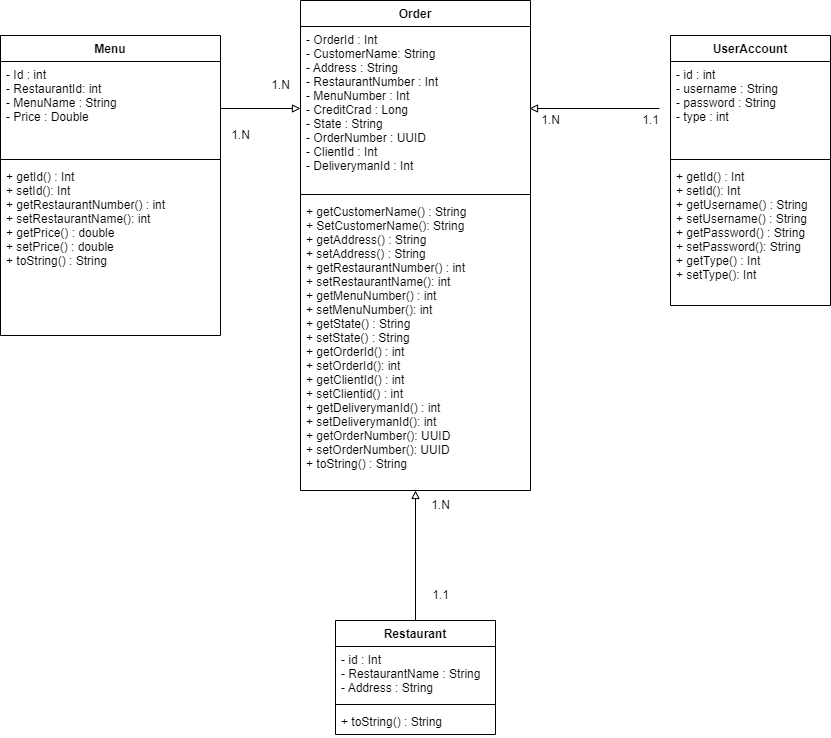

The diagram above was exported from draw.io. Its source (the exported page's mxGraphModel, read from the mxfile embedded in the PNG):
<mxGraphModel dx="1422" dy="786" grid="1" gridSize="10" guides="1" tooltips="1" connect="1" arrows="1" fold="1" page="1" pageScale="1" pageWidth="827" pageHeight="1169" math="0" shadow="0">
  <root>
    <mxCell id="0" />
    <mxCell id="1" parent="0" />
    <mxCell id="BgNqAcOP8bN9AIfulh8T-1" value="Menu" style="swimlane;fontStyle=1;align=center;verticalAlign=top;childLayout=stackLayout;horizontal=1;startSize=26;horizontalStack=0;resizeParent=1;resizeParentMax=0;resizeLast=0;collapsible=1;marginBottom=0;" vertex="1" parent="1">
      <mxGeometry x="10" y="145" width="220" height="300" as="geometry" />
    </mxCell>
    <mxCell id="BgNqAcOP8bN9AIfulh8T-2" value="- Id : int&#10;- RestaurantId: int&#10;- MenuName : String&#10;- Price : Double " style="text;strokeColor=none;fillColor=none;align=left;verticalAlign=top;spacingLeft=4;spacingRight=4;overflow=hidden;rotatable=0;points=[[0,0.5],[1,0.5]];portConstraint=eastwest;" vertex="1" parent="BgNqAcOP8bN9AIfulh8T-1">
      <mxGeometry y="26" width="220" height="94" as="geometry" />
    </mxCell>
    <mxCell id="BgNqAcOP8bN9AIfulh8T-3" value="" style="line;strokeWidth=1;fillColor=none;align=left;verticalAlign=middle;spacingTop=-1;spacingLeft=3;spacingRight=3;rotatable=0;labelPosition=right;points=[];portConstraint=eastwest;strokeColor=inherit;" vertex="1" parent="BgNqAcOP8bN9AIfulh8T-1">
      <mxGeometry y="120" width="220" height="8" as="geometry" />
    </mxCell>
    <mxCell id="BgNqAcOP8bN9AIfulh8T-4" value="+ getId() : Int&#10;+ setId(): Int&#10;+ getRestaurantNumber() : int&#10;+ setRestaurantName(): int&#10;+ getPrice() : double&#10;+ setPrice() : double&#10;+ toString() : String&#10;" style="text;strokeColor=none;fillColor=none;align=left;verticalAlign=top;spacingLeft=4;spacingRight=4;overflow=hidden;rotatable=0;points=[[0,0.5],[1,0.5]];portConstraint=eastwest;" vertex="1" parent="BgNqAcOP8bN9AIfulh8T-1">
      <mxGeometry y="128" width="220" height="172" as="geometry" />
    </mxCell>
    <mxCell id="BgNqAcOP8bN9AIfulh8T-5" value="UserAccount" style="swimlane;fontStyle=1;align=center;verticalAlign=top;childLayout=stackLayout;horizontal=1;startSize=26;horizontalStack=0;resizeParent=1;resizeParentMax=0;resizeLast=0;collapsible=1;marginBottom=0;" vertex="1" parent="1">
      <mxGeometry x="680" y="145" width="160" height="270" as="geometry" />
    </mxCell>
    <mxCell id="BgNqAcOP8bN9AIfulh8T-6" value="- id : int&#10;- username : String&#10;- password : String&#10;- type : int" style="text;strokeColor=none;fillColor=none;align=left;verticalAlign=top;spacingLeft=4;spacingRight=4;overflow=hidden;rotatable=0;points=[[0,0.5],[1,0.5]];portConstraint=eastwest;" vertex="1" parent="BgNqAcOP8bN9AIfulh8T-5">
      <mxGeometry y="26" width="160" height="94" as="geometry" />
    </mxCell>
    <mxCell id="BgNqAcOP8bN9AIfulh8T-7" value="" style="line;strokeWidth=1;fillColor=none;align=left;verticalAlign=middle;spacingTop=-1;spacingLeft=3;spacingRight=3;rotatable=0;labelPosition=right;points=[];portConstraint=eastwest;strokeColor=inherit;" vertex="1" parent="BgNqAcOP8bN9AIfulh8T-5">
      <mxGeometry y="120" width="160" height="8" as="geometry" />
    </mxCell>
    <mxCell id="BgNqAcOP8bN9AIfulh8T-8" value="+ getId() : Int&#10;+ setId(): Int&#10;+ getUsername() : String&#10;+ setUsername() : String&#10;+ getPassword() : String&#10;+ setPassword(): String&#10;+ getType() : Int&#10;+ setType(): Int" style="text;strokeColor=none;fillColor=none;align=left;verticalAlign=top;spacingLeft=4;spacingRight=4;overflow=hidden;rotatable=0;points=[[0,0.5],[1,0.5]];portConstraint=eastwest;" vertex="1" parent="BgNqAcOP8bN9AIfulh8T-5">
      <mxGeometry y="128" width="160" height="142" as="geometry" />
    </mxCell>
    <mxCell id="BgNqAcOP8bN9AIfulh8T-9" value="Order" style="swimlane;fontStyle=1;align=center;verticalAlign=top;childLayout=stackLayout;horizontal=1;startSize=26;horizontalStack=0;resizeParent=1;resizeParentMax=0;resizeLast=0;collapsible=1;marginBottom=0;" vertex="1" parent="1">
      <mxGeometry x="310" y="110" width="230" height="490" as="geometry" />
    </mxCell>
    <mxCell id="BgNqAcOP8bN9AIfulh8T-10" value="- OrderId : Int&#10;- CustomerName: String&#10;- Address : String&#10;- RestaurantNumber : Int&#10;- MenuNumber : Int&#10;- CreditCrad : Long&#10;- State : String&#10;- OrderNumber : UUID&#10;- ClientId : Int&#10;- DeliverymanId : Int&#10;" style="text;strokeColor=none;fillColor=none;align=left;verticalAlign=top;spacingLeft=4;spacingRight=4;overflow=hidden;rotatable=0;points=[[0,0.5],[1,0.5]];portConstraint=eastwest;" vertex="1" parent="BgNqAcOP8bN9AIfulh8T-9">
      <mxGeometry y="26" width="230" height="164" as="geometry" />
    </mxCell>
    <mxCell id="BgNqAcOP8bN9AIfulh8T-11" value="" style="line;strokeWidth=1;fillColor=none;align=left;verticalAlign=middle;spacingTop=-1;spacingLeft=3;spacingRight=3;rotatable=0;labelPosition=right;points=[];portConstraint=eastwest;strokeColor=inherit;" vertex="1" parent="BgNqAcOP8bN9AIfulh8T-9">
      <mxGeometry y="190" width="230" height="8" as="geometry" />
    </mxCell>
    <mxCell id="BgNqAcOP8bN9AIfulh8T-12" value="+ getCustomerName() : String&#10;+ SetCustomerName(): String&#10;+ getAddress() : String&#10;+ setAddress() : String&#10;+ getRestaurantNumber() : int&#10;+ setRestaurantName(): int&#10;+ getMenuNumber() : int&#10;+ setMenuNumber(): int&#10;+ getState() : String&#10;+ setState() : String&#10;+ getOrderId() : int&#10;+ setOrderId(): int&#10;+ getClientId() : int&#10;+ setClientid() : int&#10;+ getDeliverymanId() : int&#10;+ setDeliverymanId(): int&#10;+ getOrderNumber(): UUID&#10;+ setOrderNumber(): UUID&#10;+ toString() : String" style="text;strokeColor=none;fillColor=none;align=left;verticalAlign=top;spacingLeft=4;spacingRight=4;overflow=hidden;rotatable=0;points=[[0,0.5],[1,0.5]];portConstraint=eastwest;" vertex="1" parent="BgNqAcOP8bN9AIfulh8T-9">
      <mxGeometry y="198" width="230" height="292" as="geometry" />
    </mxCell>
    <mxCell id="BgNqAcOP8bN9AIfulh8T-36" style="edgeStyle=orthogonalEdgeStyle;rounded=0;orthogonalLoop=1;jettySize=auto;html=1;entryX=-0.125;entryY=0.3;entryDx=0;entryDy=0;entryPerimeter=0;startArrow=none;startFill=0;endArrow=block;endFill=0;exitX=0.5;exitY=0;exitDx=0;exitDy=0;" edge="1" parent="1" source="BgNqAcOP8bN9AIfulh8T-13">
      <mxGeometry relative="1" as="geometry">
        <mxPoint x="425" y="701" as="sourcePoint" />
        <mxPoint x="425" y="600" as="targetPoint" />
      </mxGeometry>
    </mxCell>
    <mxCell id="BgNqAcOP8bN9AIfulh8T-13" value="Restaurant" style="swimlane;fontStyle=1;align=center;verticalAlign=top;childLayout=stackLayout;horizontal=1;startSize=26;horizontalStack=0;resizeParent=1;resizeParentMax=0;resizeLast=0;collapsible=1;marginBottom=0;" vertex="1" parent="1">
      <mxGeometry x="345" y="730" width="160" height="114" as="geometry" />
    </mxCell>
    <mxCell id="BgNqAcOP8bN9AIfulh8T-14" value="- id : Int&#10;- RestaurantName : String&#10;- Address : String" style="text;strokeColor=none;fillColor=none;align=left;verticalAlign=top;spacingLeft=4;spacingRight=4;overflow=hidden;rotatable=0;points=[[0,0.5],[1,0.5]];portConstraint=eastwest;" vertex="1" parent="BgNqAcOP8bN9AIfulh8T-13">
      <mxGeometry y="26" width="160" height="54" as="geometry" />
    </mxCell>
    <mxCell id="BgNqAcOP8bN9AIfulh8T-15" value="" style="line;strokeWidth=1;fillColor=none;align=left;verticalAlign=middle;spacingTop=-1;spacingLeft=3;spacingRight=3;rotatable=0;labelPosition=right;points=[];portConstraint=eastwest;strokeColor=inherit;" vertex="1" parent="BgNqAcOP8bN9AIfulh8T-13">
      <mxGeometry y="80" width="160" height="8" as="geometry" />
    </mxCell>
    <mxCell id="BgNqAcOP8bN9AIfulh8T-16" value="+ toString() : String" style="text;strokeColor=none;fillColor=none;align=left;verticalAlign=top;spacingLeft=4;spacingRight=4;overflow=hidden;rotatable=0;points=[[0,0.5],[1,0.5]];portConstraint=eastwest;" vertex="1" parent="BgNqAcOP8bN9AIfulh8T-13">
      <mxGeometry y="88" width="160" height="26" as="geometry" />
    </mxCell>
    <mxCell id="BgNqAcOP8bN9AIfulh8T-20" value="1.N" style="text;html=1;align=center;verticalAlign=middle;resizable=0;points=[];autosize=1;strokeColor=none;fillColor=none;" vertex="1" parent="1">
      <mxGeometry x="540" y="215" width="40" height="30" as="geometry" />
    </mxCell>
    <mxCell id="BgNqAcOP8bN9AIfulh8T-26" style="edgeStyle=orthogonalEdgeStyle;rounded=0;orthogonalLoop=1;jettySize=auto;html=1;endArrow=block;endFill=0;" edge="1" parent="1" source="BgNqAcOP8bN9AIfulh8T-2" target="BgNqAcOP8bN9AIfulh8T-10">
      <mxGeometry relative="1" as="geometry" />
    </mxCell>
    <mxCell id="BgNqAcOP8bN9AIfulh8T-27" style="edgeStyle=orthogonalEdgeStyle;rounded=0;orthogonalLoop=1;jettySize=auto;html=1;endArrow=block;endFill=0;" edge="1" parent="1">
      <mxGeometry relative="1" as="geometry">
        <mxPoint x="539" y="218" as="targetPoint" />
        <mxPoint x="669" y="218" as="sourcePoint" />
      </mxGeometry>
    </mxCell>
    <mxCell id="BgNqAcOP8bN9AIfulh8T-29" value="1.1" style="text;html=1;align=center;verticalAlign=middle;resizable=0;points=[];autosize=1;strokeColor=none;fillColor=none;" vertex="1" parent="1">
      <mxGeometry x="640" y="215" width="40" height="30" as="geometry" />
    </mxCell>
    <mxCell id="BgNqAcOP8bN9AIfulh8T-30" value="1.N" style="text;html=1;align=center;verticalAlign=middle;resizable=0;points=[];autosize=1;strokeColor=none;fillColor=none;" vertex="1" parent="1">
      <mxGeometry x="430" y="600" width="40" height="30" as="geometry" />
    </mxCell>
    <mxCell id="BgNqAcOP8bN9AIfulh8T-31" value="1.1" style="text;html=1;align=center;verticalAlign=middle;resizable=0;points=[];autosize=1;strokeColor=none;fillColor=none;" vertex="1" parent="1">
      <mxGeometry x="430" y="690" width="40" height="30" as="geometry" />
    </mxCell>
    <mxCell id="BgNqAcOP8bN9AIfulh8T-32" value="1.N" style="text;html=1;align=center;verticalAlign=middle;resizable=0;points=[];autosize=1;strokeColor=none;fillColor=none;" vertex="1" parent="1">
      <mxGeometry x="230" y="230" width="40" height="30" as="geometry" />
    </mxCell>
    <mxCell id="BgNqAcOP8bN9AIfulh8T-33" value="1.N" style="text;html=1;align=center;verticalAlign=middle;resizable=0;points=[];autosize=1;strokeColor=none;fillColor=none;" vertex="1" parent="1">
      <mxGeometry x="270" y="180" width="40" height="30" as="geometry" />
    </mxCell>
  </root>
</mxGraphModel>